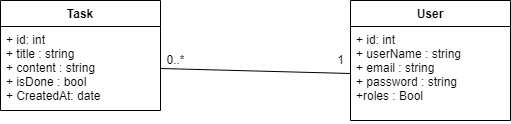

The diagram above was exported from draw.io. Its source (the exported page's mxGraphModel, read from the mxfile embedded in the PNG):
<mxGraphModel dx="868" dy="1679" grid="1" gridSize="10" guides="1" tooltips="1" connect="1" arrows="1" fold="1" page="1" pageScale="1" pageWidth="827" pageHeight="1169" math="0" shadow="0">
  <root>
    <mxCell id="WIyWlLk6GJQsqaUBKTNV-0" />
    <mxCell id="WIyWlLk6GJQsqaUBKTNV-1" parent="WIyWlLk6GJQsqaUBKTNV-0" />
    <mxCell id="upVRH19dfs75Nxhh4Q33-5" value="Task" style="swimlane;fontStyle=1;align=center;verticalAlign=top;childLayout=stackLayout;horizontal=1;startSize=26;horizontalStack=0;resizeParent=1;resizeParentMax=0;resizeLast=0;collapsible=1;marginBottom=0;" parent="WIyWlLk6GJQsqaUBKTNV-1" vertex="1">
      <mxGeometry x="70" y="-43" width="160" height="110" as="geometry" />
    </mxCell>
    <mxCell id="upVRH19dfs75Nxhh4Q33-6" value="+ id: int &#10;+ title : string&#10;+ content : string&#10;+ isDone : bool&#10;+ CreatedAt: date" style="text;strokeColor=none;fillColor=none;align=left;verticalAlign=top;spacingLeft=4;spacingRight=4;overflow=hidden;rotatable=0;points=[[0,0.5],[1,0.5]];portConstraint=eastwest;" parent="upVRH19dfs75Nxhh4Q33-5" vertex="1">
      <mxGeometry y="26" width="160" height="84" as="geometry" />
    </mxCell>
    <mxCell id="upVRH19dfs75Nxhh4Q33-7" value="" style="line;strokeWidth=1;fillColor=none;align=left;verticalAlign=middle;spacingTop=-1;spacingLeft=3;spacingRight=3;rotatable=0;labelPosition=right;points=[];portConstraint=eastwest;" parent="upVRH19dfs75Nxhh4Q33-5" vertex="1">
      <mxGeometry y="110" width="160" as="geometry" />
    </mxCell>
    <mxCell id="upVRH19dfs75Nxhh4Q33-9" value="User" style="swimlane;fontStyle=1;align=center;verticalAlign=top;childLayout=stackLayout;horizontal=1;startSize=26;horizontalStack=0;resizeParent=1;resizeParentMax=0;resizeLast=0;collapsible=1;marginBottom=0;" parent="WIyWlLk6GJQsqaUBKTNV-1" vertex="1">
      <mxGeometry x="420" y="-43" width="160" height="120" as="geometry" />
    </mxCell>
    <mxCell id="upVRH19dfs75Nxhh4Q33-10" value="+ id: int &#10;+ userName : string&#10;+ email : string&#10;+ password : string&#10;+roles : Bool" style="text;strokeColor=none;fillColor=none;align=left;verticalAlign=top;spacingLeft=4;spacingRight=4;overflow=hidden;rotatable=0;points=[[0,0.5],[1,0.5]];portConstraint=eastwest;" parent="upVRH19dfs75Nxhh4Q33-9" vertex="1">
      <mxGeometry y="26" width="160" height="94" as="geometry" />
    </mxCell>
    <mxCell id="upVRH19dfs75Nxhh4Q33-11" value="" style="line;strokeWidth=1;fillColor=none;align=left;verticalAlign=middle;spacingTop=-1;spacingLeft=3;spacingRight=3;rotatable=0;labelPosition=right;points=[];portConstraint=eastwest;" parent="upVRH19dfs75Nxhh4Q33-9" vertex="1">
      <mxGeometry y="120" width="160" as="geometry" />
    </mxCell>
    <mxCell id="upVRH19dfs75Nxhh4Q33-16" value="" style="endArrow=none;html=1;exitX=1;exitY=0.5;exitDx=0;exitDy=0;entryX=0;entryY=0.5;entryDx=0;entryDy=0;" parent="WIyWlLk6GJQsqaUBKTNV-1" source="upVRH19dfs75Nxhh4Q33-6" target="upVRH19dfs75Nxhh4Q33-10" edge="1">
      <mxGeometry width="50" height="50" relative="1" as="geometry">
        <mxPoint x="390" y="180" as="sourcePoint" />
        <mxPoint x="440" y="130" as="targetPoint" />
      </mxGeometry>
    </mxCell>
    <mxCell id="upVRH19dfs75Nxhh4Q33-17" value="0..*" style="text;html=1;align=center;verticalAlign=middle;resizable=0;points=[];autosize=1;rotation=0;" parent="WIyWlLk6GJQsqaUBKTNV-1" vertex="1">
      <mxGeometry x="230" y="6" width="30" height="20" as="geometry" />
    </mxCell>
    <mxCell id="uZGB0Fdrl2FEz426vPan-0" value="1" style="text;html=1;align=center;verticalAlign=middle;resizable=0;points=[];autosize=1;rotation=0;" vertex="1" parent="WIyWlLk6GJQsqaUBKTNV-1">
      <mxGeometry x="400" y="6" width="20" height="20" as="geometry" />
    </mxCell>
  </root>
</mxGraphModel>